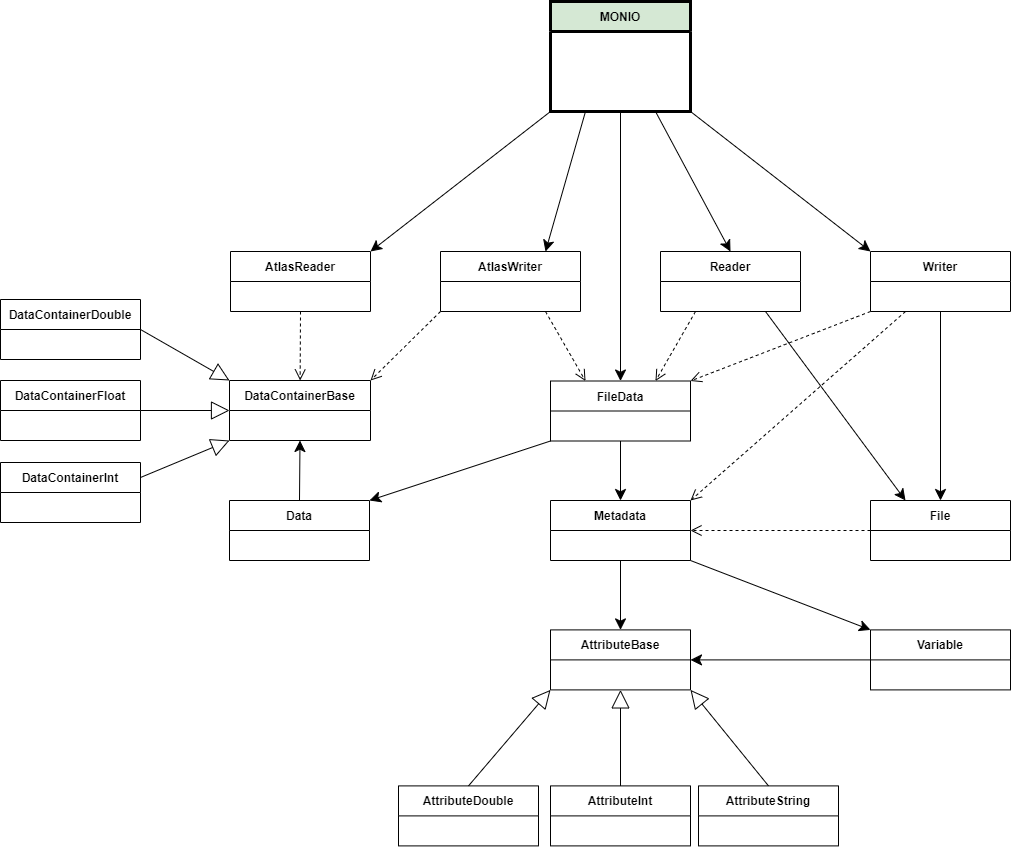

The diagram above was exported from draw.io. Its source (the exported page's mxGraphModel, read from the mxfile embedded in the PNG):
<mxGraphModel dx="2428" dy="1609" grid="1" gridSize="10" guides="1" tooltips="1" connect="1" arrows="1" fold="1" page="1" pageScale="1" pageWidth="1169" pageHeight="827" math="0" shadow="0">
  <root>
    <mxCell id="WIyWlLk6GJQsqaUBKTNV-0" />
    <mxCell id="WIyWlLk6GJQsqaUBKTNV-1" parent="WIyWlLk6GJQsqaUBKTNV-0" />
    <mxCell id="SNIpkpOjXFIS6vIAGGCJ-0" value="Reader" style="swimlane;fontStyle=1;childLayout=stackLayout;horizontal=1;startSize=30;horizontalStack=0;resizeParent=1;resizeParentMax=0;resizeLast=0;collapsible=1;marginBottom=0;" parent="WIyWlLk6GJQsqaUBKTNV-1" vertex="1">
      <mxGeometry x="-470" y="-70" width="140" height="60" as="geometry" />
    </mxCell>
    <mxCell id="rmhEbWn3gn3DlR8vXE_m-4" style="rounded=0;orthogonalLoop=1;jettySize=auto;html=1;exitX=0;exitY=0.5;exitDx=0;exitDy=0;entryX=1;entryY=0.5;entryDx=0;entryDy=0;endArrow=open;endFill=0;endSize=9;dashed=1;" parent="WIyWlLk6GJQsqaUBKTNV-1" source="SNIpkpOjXFIS6vIAGGCJ-4" target="SNIpkpOjXFIS6vIAGGCJ-5" edge="1">
      <mxGeometry relative="1" as="geometry" />
    </mxCell>
    <mxCell id="SNIpkpOjXFIS6vIAGGCJ-4" value="File" style="swimlane;fontStyle=1;childLayout=stackLayout;horizontal=1;startSize=30;horizontalStack=0;resizeParent=1;resizeParentMax=0;resizeLast=0;collapsible=1;marginBottom=0;" parent="WIyWlLk6GJQsqaUBKTNV-1" vertex="1">
      <mxGeometry x="-260" y="178.99999999999994" width="140" height="60" as="geometry" />
    </mxCell>
    <mxCell id="rmhEbWn3gn3DlR8vXE_m-13" style="rounded=0;orthogonalLoop=1;jettySize=auto;html=1;exitX=0.5;exitY=1;exitDx=0;exitDy=0;entryX=0.5;entryY=0;entryDx=0;entryDy=0;endArrow=classic;endFill=1;endSize=9;" parent="WIyWlLk6GJQsqaUBKTNV-1" source="SNIpkpOjXFIS6vIAGGCJ-5" target="SNIpkpOjXFIS6vIAGGCJ-10" edge="1">
      <mxGeometry relative="1" as="geometry" />
    </mxCell>
    <mxCell id="SNIpkpOjXFIS6vIAGGCJ-5" value="Metadata" style="swimlane;fontStyle=1;childLayout=stackLayout;horizontal=1;startSize=30;horizontalStack=0;resizeParent=1;resizeParentMax=0;resizeLast=0;collapsible=1;marginBottom=0;" parent="WIyWlLk6GJQsqaUBKTNV-1" vertex="1">
      <mxGeometry x="-580" y="179" width="140" height="60" as="geometry" />
    </mxCell>
    <mxCell id="SNIpkpOjXFIS6vIAGGCJ-6" value="Data" style="swimlane;fontStyle=1;childLayout=stackLayout;horizontal=1;startSize=30;horizontalStack=0;resizeParent=1;resizeParentMax=0;resizeLast=0;collapsible=1;marginBottom=0;" parent="WIyWlLk6GJQsqaUBKTNV-1" vertex="1">
      <mxGeometry x="-901" y="179" width="140" height="60" as="geometry" />
    </mxCell>
    <mxCell id="SNIpkpOjXFIS6vIAGGCJ-7" value="Writer" style="swimlane;fontStyle=1;childLayout=stackLayout;horizontal=1;startSize=30;horizontalStack=0;resizeParent=1;resizeParentMax=0;resizeLast=0;collapsible=1;marginBottom=0;" parent="WIyWlLk6GJQsqaUBKTNV-1" vertex="1">
      <mxGeometry x="-260" y="-70" width="140" height="60" as="geometry" />
    </mxCell>
    <mxCell id="SNIpkpOjXFIS6vIAGGCJ-10" value="AttributeBase" style="swimlane;fontStyle=1;childLayout=stackLayout;horizontal=1;startSize=30;horizontalStack=0;resizeParent=1;resizeParentMax=0;resizeLast=0;collapsible=1;marginBottom=0;" parent="WIyWlLk6GJQsqaUBKTNV-1" vertex="1">
      <mxGeometry x="-580" y="308.4" width="140" height="60" as="geometry" />
    </mxCell>
    <mxCell id="SNIpkpOjXFIS6vIAGGCJ-11" value="Variable" style="swimlane;fontStyle=1;childLayout=stackLayout;horizontal=1;startSize=30;horizontalStack=0;resizeParent=1;resizeParentMax=0;resizeLast=0;collapsible=1;marginBottom=0;" parent="WIyWlLk6GJQsqaUBKTNV-1" vertex="1">
      <mxGeometry x="-260" y="308.39999999999986" width="140" height="60" as="geometry" />
    </mxCell>
    <mxCell id="SNIpkpOjXFIS6vIAGGCJ-12" value="AttributeInt" style="swimlane;fontStyle=1;childLayout=stackLayout;horizontal=1;startSize=30;horizontalStack=0;resizeParent=1;resizeParentMax=0;resizeLast=0;collapsible=1;marginBottom=0;" parent="WIyWlLk6GJQsqaUBKTNV-1" vertex="1">
      <mxGeometry x="-580" y="464.4" width="140" height="60" as="geometry">
        <mxRectangle x="200" y="650" width="150" height="30" as="alternateBounds" />
      </mxGeometry>
    </mxCell>
    <mxCell id="SNIpkpOjXFIS6vIAGGCJ-13" value="AttributeString" style="swimlane;fontStyle=1;childLayout=stackLayout;horizontal=1;startSize=30;horizontalStack=0;resizeParent=1;resizeParentMax=0;resizeLast=0;collapsible=1;marginBottom=0;" parent="WIyWlLk6GJQsqaUBKTNV-1" vertex="1">
      <mxGeometry x="-432" y="464.4" width="140" height="60" as="geometry" />
    </mxCell>
    <mxCell id="SNIpkpOjXFIS6vIAGGCJ-18" value="" style="endArrow=block;endSize=16;endFill=0;html=1;rounded=0;entryX=0.5;entryY=1;entryDx=0;entryDy=0;exitX=0.5;exitY=0;exitDx=0;exitDy=0;" parent="WIyWlLk6GJQsqaUBKTNV-1" source="SNIpkpOjXFIS6vIAGGCJ-12" target="SNIpkpOjXFIS6vIAGGCJ-10" edge="1">
      <mxGeometry width="160" relative="1" as="geometry">
        <mxPoint x="-605" y="288.4" as="sourcePoint" />
        <mxPoint x="-605" y="511.4" as="targetPoint" />
      </mxGeometry>
    </mxCell>
    <mxCell id="SNIpkpOjXFIS6vIAGGCJ-19" value="" style="endArrow=block;endSize=16;endFill=0;html=1;rounded=0;entryX=1;entryY=1;entryDx=0;entryDy=0;exitX=0.5;exitY=0;exitDx=0;exitDy=0;" parent="WIyWlLk6GJQsqaUBKTNV-1" source="SNIpkpOjXFIS6vIAGGCJ-13" target="SNIpkpOjXFIS6vIAGGCJ-10" edge="1">
      <mxGeometry width="160" relative="1" as="geometry">
        <mxPoint x="-265" y="448.4" as="sourcePoint" />
        <mxPoint x="-220" y="408.4" as="targetPoint" />
      </mxGeometry>
    </mxCell>
    <mxCell id="SNIpkpOjXFIS6vIAGGCJ-33" value="" style="endArrow=classic;endSize=9;html=1;rounded=0;exitX=1;exitY=1;exitDx=0;exitDy=0;entryX=0;entryY=0;entryDx=0;entryDy=0;endFill=1;" parent="WIyWlLk6GJQsqaUBKTNV-1" source="SNIpkpOjXFIS6vIAGGCJ-5" target="SNIpkpOjXFIS6vIAGGCJ-11" edge="1">
      <mxGeometry width="160" relative="1" as="geometry">
        <mxPoint x="-541" y="567.8" as="sourcePoint" />
        <mxPoint x="-706" y="657.8" as="targetPoint" />
      </mxGeometry>
    </mxCell>
    <mxCell id="SNIpkpOjXFIS6vIAGGCJ-34" value="" style="endArrow=classic;endSize=9;html=1;rounded=0;exitX=0;exitY=0.5;exitDx=0;exitDy=0;entryX=1;entryY=0.5;entryDx=0;entryDy=0;endFill=1;" parent="WIyWlLk6GJQsqaUBKTNV-1" source="SNIpkpOjXFIS6vIAGGCJ-11" target="SNIpkpOjXFIS6vIAGGCJ-10" edge="1">
      <mxGeometry width="160" relative="1" as="geometry">
        <mxPoint x="-225" y="288.4" as="sourcePoint" />
        <mxPoint x="-225" y="378.4" as="targetPoint" />
      </mxGeometry>
    </mxCell>
    <mxCell id="SNIpkpOjXFIS6vIAGGCJ-35" value="DataContainerBase" style="swimlane;fontStyle=1;childLayout=stackLayout;horizontal=1;startSize=30;horizontalStack=0;resizeParent=1;resizeParentMax=0;resizeLast=0;collapsible=1;marginBottom=0;" parent="WIyWlLk6GJQsqaUBKTNV-1" vertex="1">
      <mxGeometry x="-901" y="59" width="141" height="60" as="geometry" />
    </mxCell>
    <mxCell id="SNIpkpOjXFIS6vIAGGCJ-36" value="DataContainerInt" style="swimlane;fontStyle=1;childLayout=stackLayout;horizontal=1;startSize=30;horizontalStack=0;resizeParent=1;resizeParentMax=0;resizeLast=0;collapsible=1;marginBottom=0;" parent="WIyWlLk6GJQsqaUBKTNV-1" vertex="1">
      <mxGeometry x="-1130" y="141" width="140" height="60" as="geometry">
        <mxRectangle x="200" y="650" width="150" height="30" as="alternateBounds" />
      </mxGeometry>
    </mxCell>
    <mxCell id="SNIpkpOjXFIS6vIAGGCJ-38" value="" style="endArrow=block;endSize=16;endFill=0;html=1;rounded=0;exitX=1;exitY=0.25;exitDx=0;exitDy=0;entryX=0;entryY=1;entryDx=0;entryDy=0;" parent="WIyWlLk6GJQsqaUBKTNV-1" source="SNIpkpOjXFIS6vIAGGCJ-36" target="SNIpkpOjXFIS6vIAGGCJ-35" edge="1">
      <mxGeometry width="160" relative="1" as="geometry">
        <mxPoint x="-523" y="506.8" as="sourcePoint" />
        <mxPoint x="-738" y="120" as="targetPoint" />
      </mxGeometry>
    </mxCell>
    <mxCell id="SNIpkpOjXFIS6vIAGGCJ-39" value="" style="endArrow=block;endSize=16;endFill=0;html=1;rounded=0;exitX=1;exitY=0.5;exitDx=0;exitDy=0;entryX=0;entryY=0.5;entryDx=0;entryDy=0;" parent="WIyWlLk6GJQsqaUBKTNV-1" source="SNIpkpOjXFIS6vIAGGCJ-41" target="SNIpkpOjXFIS6vIAGGCJ-35" edge="1">
      <mxGeometry width="160" relative="1" as="geometry">
        <mxPoint x="-223" y="756.8" as="sourcePoint" />
        <mxPoint x="-738" y="90" as="targetPoint" />
      </mxGeometry>
    </mxCell>
    <mxCell id="SNIpkpOjXFIS6vIAGGCJ-41" value="DataContainerFloat" style="swimlane;fontStyle=1;childLayout=stackLayout;horizontal=1;startSize=30;horizontalStack=0;resizeParent=1;resizeParentMax=0;resizeLast=0;collapsible=1;marginBottom=0;" parent="WIyWlLk6GJQsqaUBKTNV-1" vertex="1">
      <mxGeometry x="-1130" y="59" width="140" height="60" as="geometry">
        <mxRectangle x="200" y="650" width="150" height="30" as="alternateBounds" />
      </mxGeometry>
    </mxCell>
    <mxCell id="SNIpkpOjXFIS6vIAGGCJ-42" value="DataContainerDouble" style="swimlane;fontStyle=1;childLayout=stackLayout;horizontal=1;startSize=30;horizontalStack=0;resizeParent=1;resizeParentMax=0;resizeLast=0;collapsible=1;marginBottom=0;" parent="WIyWlLk6GJQsqaUBKTNV-1" vertex="1">
      <mxGeometry x="-1130" y="-22" width="140" height="60" as="geometry">
        <mxRectangle x="200" y="650" width="150" height="30" as="alternateBounds" />
      </mxGeometry>
    </mxCell>
    <mxCell id="SNIpkpOjXFIS6vIAGGCJ-43" value="" style="endArrow=block;endSize=16;endFill=0;html=1;rounded=0;entryX=0;entryY=0;entryDx=0;entryDy=0;exitX=1;exitY=0.5;exitDx=0;exitDy=0;" parent="WIyWlLk6GJQsqaUBKTNV-1" source="SNIpkpOjXFIS6vIAGGCJ-42" target="SNIpkpOjXFIS6vIAGGCJ-35" edge="1">
      <mxGeometry width="160" relative="1" as="geometry">
        <mxPoint x="-960" y="20" as="sourcePoint" />
        <mxPoint x="-223" y="696.8" as="targetPoint" />
      </mxGeometry>
    </mxCell>
    <mxCell id="u0i7j4ViblfVPTcjQVri-0" value="FileData" style="swimlane;fontStyle=1;childLayout=stackLayout;horizontal=1;startSize=30;horizontalStack=0;resizeParent=1;resizeParentMax=0;resizeLast=0;collapsible=1;marginBottom=0;" parent="WIyWlLk6GJQsqaUBKTNV-1" vertex="1">
      <mxGeometry x="-580" y="59.5" width="140" height="60" as="geometry" />
    </mxCell>
    <mxCell id="rmhEbWn3gn3DlR8vXE_m-38" style="rounded=0;orthogonalLoop=1;jettySize=auto;html=1;endSize=9;endArrow=open;endFill=0;dashed=1;exitX=0.5;exitY=1;exitDx=0;exitDy=0;" parent="WIyWlLk6GJQsqaUBKTNV-1" source="u0i7j4ViblfVPTcjQVri-3" target="SNIpkpOjXFIS6vIAGGCJ-35" edge="1">
      <mxGeometry relative="1" as="geometry">
        <mxPoint x="-640" y="80" as="sourcePoint" />
      </mxGeometry>
    </mxCell>
    <mxCell id="u0i7j4ViblfVPTcjQVri-3" value="AtlasReader" style="swimlane;fontStyle=1;childLayout=stackLayout;horizontal=1;startSize=30;horizontalStack=0;resizeParent=1;resizeParentMax=0;resizeLast=0;collapsible=1;marginBottom=0;" parent="WIyWlLk6GJQsqaUBKTNV-1" vertex="1">
      <mxGeometry x="-900" y="-70" width="140" height="60" as="geometry" />
    </mxCell>
    <mxCell id="bE7DzmUQpqgL_b9Zje1s-5" style="edgeStyle=none;rounded=0;orthogonalLoop=1;jettySize=auto;html=1;entryX=0.25;entryY=0;entryDx=0;entryDy=0;dashed=1;endArrow=open;endFill=0;endSize=9;exitX=0.75;exitY=1;exitDx=0;exitDy=0;" parent="WIyWlLk6GJQsqaUBKTNV-1" source="u0i7j4ViblfVPTcjQVri-4" target="u0i7j4ViblfVPTcjQVri-0" edge="1">
      <mxGeometry relative="1" as="geometry">
        <mxPoint x="-980" y="140" as="sourcePoint" />
      </mxGeometry>
    </mxCell>
    <mxCell id="u0i7j4ViblfVPTcjQVri-4" value="AtlasWriter" style="swimlane;fontStyle=1;childLayout=stackLayout;horizontal=1;startSize=30;horizontalStack=0;resizeParent=1;resizeParentMax=0;resizeLast=0;collapsible=1;marginBottom=0;" parent="WIyWlLk6GJQsqaUBKTNV-1" vertex="1">
      <mxGeometry x="-690" y="-70" width="140" height="60" as="geometry" />
    </mxCell>
    <mxCell id="u0i7j4ViblfVPTcjQVri-6" value="MONIO" style="swimlane;fontStyle=1;childLayout=stackLayout;horizontal=1;startSize=30;horizontalStack=0;resizeParent=1;resizeParentMax=0;resizeLast=0;collapsible=1;marginBottom=0;strokeWidth=3;fillColor=#d5e8d4;strokeColor=#000000;swimlaneFillColor=default;" parent="WIyWlLk6GJQsqaUBKTNV-1" vertex="1">
      <mxGeometry x="-580" y="-320" width="140" height="110" as="geometry" />
    </mxCell>
    <mxCell id="rmhEbWn3gn3DlR8vXE_m-5" value="" style="endArrow=open;html=1;rounded=0;endSize=9;exitX=0.25;exitY=1;exitDx=0;exitDy=0;entryX=0.75;entryY=0;entryDx=0;entryDy=0;dashed=1;endFill=0;" parent="WIyWlLk6GJQsqaUBKTNV-1" source="SNIpkpOjXFIS6vIAGGCJ-0" target="u0i7j4ViblfVPTcjQVri-0" edge="1">
      <mxGeometry width="50" height="50" relative="1" as="geometry">
        <mxPoint x="-539" y="40" as="sourcePoint" />
        <mxPoint x="-489" y="-10" as="targetPoint" />
      </mxGeometry>
    </mxCell>
    <mxCell id="rmhEbWn3gn3DlR8vXE_m-9" value="" style="endArrow=open;html=1;rounded=0;exitX=0.25;exitY=1;exitDx=0;exitDy=0;endSize=9;dashed=1;endFill=0;entryX=1;entryY=0;entryDx=0;entryDy=0;" parent="WIyWlLk6GJQsqaUBKTNV-1" source="SNIpkpOjXFIS6vIAGGCJ-7" target="SNIpkpOjXFIS6vIAGGCJ-5" edge="1">
      <mxGeometry width="50" height="50" relative="1" as="geometry">
        <mxPoint x="-575" y="430" as="sourcePoint" />
        <mxPoint x="-420" y="340" as="targetPoint" />
      </mxGeometry>
    </mxCell>
    <mxCell id="rmhEbWn3gn3DlR8vXE_m-16" value="" style="endArrow=classic;html=1;rounded=0;exitX=0;exitY=1;exitDx=0;exitDy=0;endSize=9;entryX=1;entryY=0;entryDx=0;entryDy=0;" parent="WIyWlLk6GJQsqaUBKTNV-1" source="u0i7j4ViblfVPTcjQVri-0" target="SNIpkpOjXFIS6vIAGGCJ-6" edge="1">
      <mxGeometry width="50" height="50" relative="1" as="geometry">
        <mxPoint x="-500" y="490" as="sourcePoint" />
        <mxPoint x="-590" y="250" as="targetPoint" />
      </mxGeometry>
    </mxCell>
    <mxCell id="rmhEbWn3gn3DlR8vXE_m-17" value="" style="endArrow=classic;html=1;rounded=0;exitX=0.5;exitY=1;exitDx=0;exitDy=0;entryX=0.5;entryY=0;entryDx=0;entryDy=0;endSize=9;" parent="WIyWlLk6GJQsqaUBKTNV-1" source="u0i7j4ViblfVPTcjQVri-0" target="SNIpkpOjXFIS6vIAGGCJ-5" edge="1">
      <mxGeometry width="50" height="50" relative="1" as="geometry">
        <mxPoint x="-500" y="490" as="sourcePoint" />
        <mxPoint x="-450" y="440" as="targetPoint" />
      </mxGeometry>
    </mxCell>
    <mxCell id="rmhEbWn3gn3DlR8vXE_m-18" value="" style="endArrow=classic;html=1;rounded=0;entryX=0.25;entryY=0;entryDx=0;entryDy=0;exitX=0.75;exitY=1;exitDx=0;exitDy=0;endSize=9;" parent="WIyWlLk6GJQsqaUBKTNV-1" source="SNIpkpOjXFIS6vIAGGCJ-0" target="SNIpkpOjXFIS6vIAGGCJ-4" edge="1">
      <mxGeometry width="50" height="50" relative="1" as="geometry">
        <mxPoint x="-500" y="490" as="sourcePoint" />
        <mxPoint x="-450" y="440" as="targetPoint" />
      </mxGeometry>
    </mxCell>
    <mxCell id="rmhEbWn3gn3DlR8vXE_m-19" value="" style="endArrow=classic;html=1;rounded=0;entryX=0.5;entryY=0;entryDx=0;entryDy=0;exitX=0.5;exitY=1;exitDx=0;exitDy=0;endSize=9;" parent="WIyWlLk6GJQsqaUBKTNV-1" source="SNIpkpOjXFIS6vIAGGCJ-7" target="SNIpkpOjXFIS6vIAGGCJ-4" edge="1">
      <mxGeometry width="50" height="50" relative="1" as="geometry">
        <mxPoint x="-500" y="490" as="sourcePoint" />
        <mxPoint x="-450" y="440" as="targetPoint" />
      </mxGeometry>
    </mxCell>
    <mxCell id="rmhEbWn3gn3DlR8vXE_m-20" value="" style="endArrow=classic;html=1;rounded=0;entryX=0.5;entryY=0;entryDx=0;entryDy=0;exitX=0.75;exitY=1;exitDx=0;exitDy=0;endSize=9;" parent="WIyWlLk6GJQsqaUBKTNV-1" source="u0i7j4ViblfVPTcjQVri-6" target="SNIpkpOjXFIS6vIAGGCJ-0" edge="1">
      <mxGeometry width="50" height="50" relative="1" as="geometry">
        <mxPoint x="-160" y="270" as="sourcePoint" />
        <mxPoint x="-110" y="220" as="targetPoint" />
      </mxGeometry>
    </mxCell>
    <mxCell id="rmhEbWn3gn3DlR8vXE_m-27" value="" style="endArrow=classic;html=1;rounded=0;entryX=0.75;entryY=0;entryDx=0;entryDy=0;endSize=9;exitX=0.25;exitY=1;exitDx=0;exitDy=0;" parent="WIyWlLk6GJQsqaUBKTNV-1" source="u0i7j4ViblfVPTcjQVri-6" target="u0i7j4ViblfVPTcjQVri-4" edge="1">
      <mxGeometry width="50" height="50" relative="1" as="geometry">
        <mxPoint x="-520" y="-210" as="sourcePoint" />
        <mxPoint x="-299" y="78" as="targetPoint" />
      </mxGeometry>
    </mxCell>
    <mxCell id="rmhEbWn3gn3DlR8vXE_m-29" value="" style="endArrow=classic;html=1;rounded=0;exitX=0;exitY=1;exitDx=0;exitDy=0;endSize=9;entryX=1;entryY=0;entryDx=0;entryDy=0;" parent="WIyWlLk6GJQsqaUBKTNV-1" source="u0i7j4ViblfVPTcjQVri-6" target="u0i7j4ViblfVPTcjQVri-3" edge="1">
      <mxGeometry width="50" height="50" relative="1" as="geometry">
        <mxPoint x="-90" y="8" as="sourcePoint" />
        <mxPoint x="-390" y="28" as="targetPoint" />
      </mxGeometry>
    </mxCell>
    <mxCell id="rmhEbWn3gn3DlR8vXE_m-30" value="" style="endArrow=classic;html=1;rounded=0;entryX=0.5;entryY=0;entryDx=0;entryDy=0;exitX=0.5;exitY=1;exitDx=0;exitDy=0;endFill=1;endSize=9;" parent="WIyWlLk6GJQsqaUBKTNV-1" source="u0i7j4ViblfVPTcjQVri-6" target="u0i7j4ViblfVPTcjQVri-0" edge="1">
      <mxGeometry width="50" height="50" relative="1" as="geometry">
        <mxPoint x="-453" y="490" as="sourcePoint" />
        <mxPoint x="-403" y="440" as="targetPoint" />
      </mxGeometry>
    </mxCell>
    <mxCell id="rmhEbWn3gn3DlR8vXE_m-36" value="" style="endArrow=open;html=1;rounded=0;exitX=0;exitY=1;exitDx=0;exitDy=0;endSize=9;endFill=0;dashed=1;entryX=1;entryY=0;entryDx=0;entryDy=0;" parent="WIyWlLk6GJQsqaUBKTNV-1" source="u0i7j4ViblfVPTcjQVri-4" target="SNIpkpOjXFIS6vIAGGCJ-35" edge="1">
      <mxGeometry width="50" height="50" relative="1" as="geometry">
        <mxPoint x="-1005" y="310" as="sourcePoint" />
        <mxPoint x="-749" y="130" as="targetPoint" />
      </mxGeometry>
    </mxCell>
    <mxCell id="rmhEbWn3gn3DlR8vXE_m-39" value="" style="endArrow=classic;html=1;rounded=0;entryX=0.5;entryY=1;entryDx=0;entryDy=0;exitX=0.5;exitY=0;exitDx=0;exitDy=0;endSize=9;" parent="WIyWlLk6GJQsqaUBKTNV-1" source="SNIpkpOjXFIS6vIAGGCJ-6" target="SNIpkpOjXFIS6vIAGGCJ-35" edge="1">
      <mxGeometry width="50" height="50" relative="1" as="geometry">
        <mxPoint x="-382" y="249" as="sourcePoint" />
        <mxPoint x="-332" y="199" as="targetPoint" />
      </mxGeometry>
    </mxCell>
    <mxCell id="fLGp0ekb7_plM4hxPxAh-0" value="AttributeDouble" style="swimlane;fontStyle=1;childLayout=stackLayout;horizontal=1;startSize=30;horizontalStack=0;resizeParent=1;resizeParentMax=0;resizeLast=0;collapsible=1;marginBottom=0;" parent="WIyWlLk6GJQsqaUBKTNV-1" vertex="1">
      <mxGeometry x="-732" y="464.4" width="140" height="60" as="geometry" />
    </mxCell>
    <mxCell id="fLGp0ekb7_plM4hxPxAh-1" value="" style="endArrow=block;endSize=16;endFill=0;html=1;rounded=0;entryX=0;entryY=1;entryDx=0;entryDy=0;exitX=0.5;exitY=0;exitDx=0;exitDy=0;" parent="WIyWlLk6GJQsqaUBKTNV-1" source="fLGp0ekb7_plM4hxPxAh-0" target="SNIpkpOjXFIS6vIAGGCJ-10" edge="1">
      <mxGeometry width="160" relative="1" as="geometry">
        <mxPoint x="-654" y="434.4" as="sourcePoint" />
        <mxPoint x="-732" y="368.4" as="targetPoint" />
      </mxGeometry>
    </mxCell>
    <mxCell id="fLGp0ekb7_plM4hxPxAh-7" value="" style="endArrow=classic;html=1;rounded=0;entryX=0;entryY=0;entryDx=0;entryDy=0;exitX=1;exitY=1;exitDx=0;exitDy=0;endSize=9;" parent="WIyWlLk6GJQsqaUBKTNV-1" source="u0i7j4ViblfVPTcjQVri-6" target="SNIpkpOjXFIS6vIAGGCJ-7" edge="1">
      <mxGeometry width="50" height="50" relative="1" as="geometry">
        <mxPoint x="-420" y="-220" as="sourcePoint" />
        <mxPoint x="-275" y="-80" as="targetPoint" />
      </mxGeometry>
    </mxCell>
    <mxCell id="fLGp0ekb7_plM4hxPxAh-8" value="" style="endArrow=open;html=1;rounded=0;exitX=0;exitY=1;exitDx=0;exitDy=0;endSize=9;dashed=1;endFill=0;entryX=1;entryY=0;entryDx=0;entryDy=0;" parent="WIyWlLk6GJQsqaUBKTNV-1" source="SNIpkpOjXFIS6vIAGGCJ-7" target="u0i7j4ViblfVPTcjQVri-0" edge="1">
      <mxGeometry width="50" height="50" relative="1" as="geometry">
        <mxPoint x="-215" as="sourcePoint" />
        <mxPoint x="-465" y="189" as="targetPoint" />
      </mxGeometry>
    </mxCell>
  </root>
</mxGraphModel>